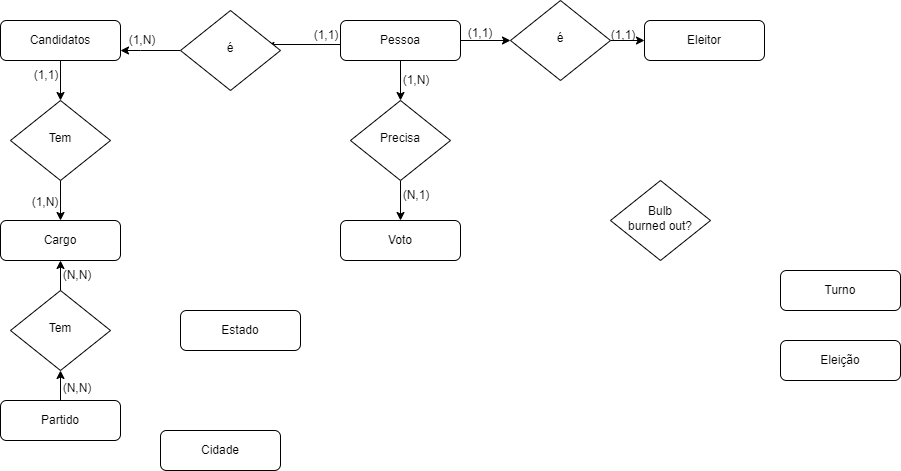

The diagram above was exported from draw.io. Its source (the exported page's mxGraphModel, read from the mxfile embedded in the PNG):
<mxGraphModel dx="1695" dy="482" grid="1" gridSize="10" guides="1" tooltips="1" connect="1" arrows="0" fold="1" page="1" pageScale="1" pageWidth="827" pageHeight="1169" math="0" shadow="0">
  <root>
    <mxCell id="WIyWlLk6GJQsqaUBKTNV-0" />
    <mxCell id="WIyWlLk6GJQsqaUBKTNV-1" parent="WIyWlLk6GJQsqaUBKTNV-0" />
    <mxCell id="0k0rZfN4kFibWipui-tv-16" style="edgeStyle=orthogonalEdgeStyle;rounded=0;orthogonalLoop=1;jettySize=auto;html=1;exitX=0.5;exitY=1;exitDx=0;exitDy=0;entryX=0.5;entryY=0;entryDx=0;entryDy=0;" edge="1" parent="WIyWlLk6GJQsqaUBKTNV-1" source="WIyWlLk6GJQsqaUBKTNV-3" target="WIyWlLk6GJQsqaUBKTNV-6">
      <mxGeometry relative="1" as="geometry" />
    </mxCell>
    <mxCell id="0k0rZfN4kFibWipui-tv-19" style="edgeStyle=orthogonalEdgeStyle;rounded=0;orthogonalLoop=1;jettySize=auto;html=1;exitX=0;exitY=0.5;exitDx=0;exitDy=0;" edge="1" parent="WIyWlLk6GJQsqaUBKTNV-1" source="WIyWlLk6GJQsqaUBKTNV-3">
      <mxGeometry relative="1" as="geometry">
        <mxPoint x="40" y="70" as="targetPoint" />
        <Array as="points">
          <mxPoint x="110" y="64" />
        </Array>
      </mxGeometry>
    </mxCell>
    <mxCell id="0k0rZfN4kFibWipui-tv-24" style="edgeStyle=orthogonalEdgeStyle;rounded=0;orthogonalLoop=1;jettySize=auto;html=1;exitX=1;exitY=0.5;exitDx=0;exitDy=0;" edge="1" parent="WIyWlLk6GJQsqaUBKTNV-1" source="WIyWlLk6GJQsqaUBKTNV-3" target="0k0rZfN4kFibWipui-tv-23">
      <mxGeometry relative="1" as="geometry" />
    </mxCell>
    <mxCell id="WIyWlLk6GJQsqaUBKTNV-3" value="Pessoa" style="rounded=1;whiteSpace=wrap;html=1;fontSize=12;glass=0;strokeWidth=1;shadow=0;" parent="WIyWlLk6GJQsqaUBKTNV-1" vertex="1">
      <mxGeometry x="110" y="40" width="120" height="40" as="geometry" />
    </mxCell>
    <mxCell id="0k0rZfN4kFibWipui-tv-17" style="edgeStyle=orthogonalEdgeStyle;rounded=0;orthogonalLoop=1;jettySize=auto;html=1;exitX=0.5;exitY=1;exitDx=0;exitDy=0;entryX=0.5;entryY=0;entryDx=0;entryDy=0;" edge="1" parent="WIyWlLk6GJQsqaUBKTNV-1" source="WIyWlLk6GJQsqaUBKTNV-6" target="0k0rZfN4kFibWipui-tv-3">
      <mxGeometry relative="1" as="geometry" />
    </mxCell>
    <mxCell id="WIyWlLk6GJQsqaUBKTNV-6" value="Precisa" style="rhombus;whiteSpace=wrap;html=1;shadow=0;fontFamily=Helvetica;fontSize=12;align=center;strokeWidth=1;spacing=6;spacingTop=-4;" parent="WIyWlLk6GJQsqaUBKTNV-1" vertex="1">
      <mxGeometry x="120" y="120" width="100" height="80" as="geometry" />
    </mxCell>
    <mxCell id="WIyWlLk6GJQsqaUBKTNV-7" value="Eleitor" style="rounded=1;whiteSpace=wrap;html=1;fontSize=12;glass=0;strokeWidth=1;shadow=0;" parent="WIyWlLk6GJQsqaUBKTNV-1" vertex="1">
      <mxGeometry x="414" y="40" width="120" height="40" as="geometry" />
    </mxCell>
    <mxCell id="WIyWlLk6GJQsqaUBKTNV-10" value="Bulb&lt;br&gt;burned out?" style="rhombus;whiteSpace=wrap;html=1;shadow=0;fontFamily=Helvetica;fontSize=12;align=center;strokeWidth=1;spacing=6;spacingTop=-4;" parent="WIyWlLk6GJQsqaUBKTNV-1" vertex="1">
      <mxGeometry x="380" y="200" width="100" height="80" as="geometry" />
    </mxCell>
    <mxCell id="0k0rZfN4kFibWipui-tv-33" style="edgeStyle=orthogonalEdgeStyle;rounded=0;orthogonalLoop=1;jettySize=auto;html=1;exitX=0.5;exitY=0;exitDx=0;exitDy=0;entryX=0.5;entryY=1;entryDx=0;entryDy=0;" edge="1" parent="WIyWlLk6GJQsqaUBKTNV-1" source="WIyWlLk6GJQsqaUBKTNV-11" target="0k0rZfN4kFibWipui-tv-31">
      <mxGeometry relative="1" as="geometry" />
    </mxCell>
    <mxCell id="WIyWlLk6GJQsqaUBKTNV-11" value="Partido" style="rounded=1;whiteSpace=wrap;html=1;fontSize=12;glass=0;strokeWidth=1;shadow=0;" parent="WIyWlLk6GJQsqaUBKTNV-1" vertex="1">
      <mxGeometry x="-230" y="420" width="120" height="40" as="geometry" />
    </mxCell>
    <mxCell id="0k0rZfN4kFibWipui-tv-29" style="edgeStyle=orthogonalEdgeStyle;rounded=0;orthogonalLoop=1;jettySize=auto;html=1;exitX=0.5;exitY=1;exitDx=0;exitDy=0;entryX=0.5;entryY=0;entryDx=0;entryDy=0;" edge="1" parent="WIyWlLk6GJQsqaUBKTNV-1" source="WIyWlLk6GJQsqaUBKTNV-12" target="0k0rZfN4kFibWipui-tv-28">
      <mxGeometry relative="1" as="geometry" />
    </mxCell>
    <mxCell id="WIyWlLk6GJQsqaUBKTNV-12" value="Candidatos" style="rounded=1;whiteSpace=wrap;html=1;fontSize=12;glass=0;strokeWidth=1;shadow=0;" parent="WIyWlLk6GJQsqaUBKTNV-1" vertex="1">
      <mxGeometry x="-230" y="40" width="120" height="40" as="geometry" />
    </mxCell>
    <mxCell id="0k0rZfN4kFibWipui-tv-0" value="Estado" style="rounded=1;whiteSpace=wrap;html=1;fontSize=12;glass=0;strokeWidth=1;shadow=0;" vertex="1" parent="WIyWlLk6GJQsqaUBKTNV-1">
      <mxGeometry x="-50" y="330" width="120" height="40" as="geometry" />
    </mxCell>
    <mxCell id="0k0rZfN4kFibWipui-tv-1" value="Cidade" style="rounded=1;whiteSpace=wrap;html=1;fontSize=12;glass=0;strokeWidth=1;shadow=0;" vertex="1" parent="WIyWlLk6GJQsqaUBKTNV-1">
      <mxGeometry x="-70" y="450" width="120" height="40" as="geometry" />
    </mxCell>
    <mxCell id="0k0rZfN4kFibWipui-tv-2" value="Eleição" style="rounded=1;whiteSpace=wrap;html=1;fontSize=12;glass=0;strokeWidth=1;shadow=0;" vertex="1" parent="WIyWlLk6GJQsqaUBKTNV-1">
      <mxGeometry x="550" y="360" width="120" height="40" as="geometry" />
    </mxCell>
    <mxCell id="0k0rZfN4kFibWipui-tv-3" value="Voto" style="rounded=1;whiteSpace=wrap;html=1;fontSize=12;glass=0;strokeWidth=1;shadow=0;" vertex="1" parent="WIyWlLk6GJQsqaUBKTNV-1">
      <mxGeometry x="110" y="240" width="120" height="40" as="geometry" />
    </mxCell>
    <mxCell id="0k0rZfN4kFibWipui-tv-4" value="Turno" style="rounded=1;whiteSpace=wrap;html=1;fontSize=12;glass=0;strokeWidth=1;shadow=0;" vertex="1" parent="WIyWlLk6GJQsqaUBKTNV-1">
      <mxGeometry x="550" y="290" width="120" height="40" as="geometry" />
    </mxCell>
    <mxCell id="0k0rZfN4kFibWipui-tv-5" value="Cargo" style="rounded=1;whiteSpace=wrap;html=1;fontSize=12;glass=0;strokeWidth=1;shadow=0;" vertex="1" parent="WIyWlLk6GJQsqaUBKTNV-1">
      <mxGeometry x="-230" y="240" width="120" height="40" as="geometry" />
    </mxCell>
    <mxCell id="0k0rZfN4kFibWipui-tv-12" value="(1,N)" style="text;html=1;strokeColor=none;fillColor=none;align=center;verticalAlign=middle;whiteSpace=wrap;rounded=0;" vertex="1" parent="WIyWlLk6GJQsqaUBKTNV-1">
      <mxGeometry x="156" y="85" width="60" height="30" as="geometry" />
    </mxCell>
    <mxCell id="0k0rZfN4kFibWipui-tv-13" value="(N,1)" style="text;html=1;strokeColor=none;fillColor=none;align=center;verticalAlign=middle;whiteSpace=wrap;rounded=0;" vertex="1" parent="WIyWlLk6GJQsqaUBKTNV-1">
      <mxGeometry x="156" y="200" width="60" height="30" as="geometry" />
    </mxCell>
    <mxCell id="0k0rZfN4kFibWipui-tv-20" style="edgeStyle=orthogonalEdgeStyle;rounded=0;orthogonalLoop=1;jettySize=auto;html=1;exitX=0;exitY=0.5;exitDx=0;exitDy=0;" edge="1" parent="WIyWlLk6GJQsqaUBKTNV-1" source="0k0rZfN4kFibWipui-tv-15" target="WIyWlLk6GJQsqaUBKTNV-12">
      <mxGeometry relative="1" as="geometry">
        <Array as="points">
          <mxPoint x="-90" y="70" />
          <mxPoint x="-90" y="70" />
        </Array>
      </mxGeometry>
    </mxCell>
    <mxCell id="0k0rZfN4kFibWipui-tv-15" value="é" style="rhombus;whiteSpace=wrap;html=1;shadow=0;fontFamily=Helvetica;fontSize=12;align=center;strokeWidth=1;spacing=6;spacingTop=-4;" vertex="1" parent="WIyWlLk6GJQsqaUBKTNV-1">
      <mxGeometry x="-50" y="30" width="100" height="80" as="geometry" />
    </mxCell>
    <mxCell id="0k0rZfN4kFibWipui-tv-21" value="(1,1)" style="text;html=1;strokeColor=none;fillColor=none;align=center;verticalAlign=middle;whiteSpace=wrap;rounded=0;" vertex="1" parent="WIyWlLk6GJQsqaUBKTNV-1">
      <mxGeometry x="66" y="40" width="60" height="30" as="geometry" />
    </mxCell>
    <mxCell id="0k0rZfN4kFibWipui-tv-22" value="(1,N)" style="text;html=1;strokeColor=none;fillColor=none;align=center;verticalAlign=middle;whiteSpace=wrap;rounded=0;" vertex="1" parent="WIyWlLk6GJQsqaUBKTNV-1">
      <mxGeometry x="-118" y="45" width="60" height="30" as="geometry" />
    </mxCell>
    <mxCell id="0k0rZfN4kFibWipui-tv-25" style="edgeStyle=orthogonalEdgeStyle;rounded=0;orthogonalLoop=1;jettySize=auto;html=1;exitX=1;exitY=0.5;exitDx=0;exitDy=0;entryX=0;entryY=0.5;entryDx=0;entryDy=0;" edge="1" parent="WIyWlLk6GJQsqaUBKTNV-1" source="0k0rZfN4kFibWipui-tv-23" target="WIyWlLk6GJQsqaUBKTNV-7">
      <mxGeometry relative="1" as="geometry" />
    </mxCell>
    <mxCell id="0k0rZfN4kFibWipui-tv-23" value="é" style="rhombus;whiteSpace=wrap;html=1;shadow=0;fontFamily=Helvetica;fontSize=12;align=center;strokeWidth=1;spacing=6;spacingTop=-4;" vertex="1" parent="WIyWlLk6GJQsqaUBKTNV-1">
      <mxGeometry x="280" y="20" width="100" height="80" as="geometry" />
    </mxCell>
    <mxCell id="0k0rZfN4kFibWipui-tv-26" value="(1,1)" style="text;html=1;strokeColor=none;fillColor=none;align=center;verticalAlign=middle;whiteSpace=wrap;rounded=0;" vertex="1" parent="WIyWlLk6GJQsqaUBKTNV-1">
      <mxGeometry x="363" y="40" width="60" height="30" as="geometry" />
    </mxCell>
    <mxCell id="0k0rZfN4kFibWipui-tv-27" value="(1,1)" style="text;html=1;strokeColor=none;fillColor=none;align=center;verticalAlign=middle;whiteSpace=wrap;rounded=0;" vertex="1" parent="WIyWlLk6GJQsqaUBKTNV-1">
      <mxGeometry x="220" y="38" width="60" height="30" as="geometry" />
    </mxCell>
    <mxCell id="0k0rZfN4kFibWipui-tv-30" style="edgeStyle=orthogonalEdgeStyle;rounded=0;orthogonalLoop=1;jettySize=auto;html=1;exitX=0.5;exitY=1;exitDx=0;exitDy=0;entryX=0.5;entryY=0;entryDx=0;entryDy=0;" edge="1" parent="WIyWlLk6GJQsqaUBKTNV-1" source="0k0rZfN4kFibWipui-tv-28" target="0k0rZfN4kFibWipui-tv-5">
      <mxGeometry relative="1" as="geometry" />
    </mxCell>
    <mxCell id="0k0rZfN4kFibWipui-tv-28" value="Tem" style="rhombus;whiteSpace=wrap;html=1;shadow=0;fontFamily=Helvetica;fontSize=12;align=center;strokeWidth=1;spacing=6;spacingTop=-4;" vertex="1" parent="WIyWlLk6GJQsqaUBKTNV-1">
      <mxGeometry x="-220" y="120" width="100" height="80" as="geometry" />
    </mxCell>
    <mxCell id="0k0rZfN4kFibWipui-tv-34" style="edgeStyle=orthogonalEdgeStyle;rounded=0;orthogonalLoop=1;jettySize=auto;html=1;exitX=0.5;exitY=0;exitDx=0;exitDy=0;" edge="1" parent="WIyWlLk6GJQsqaUBKTNV-1" source="0k0rZfN4kFibWipui-tv-31" target="0k0rZfN4kFibWipui-tv-5">
      <mxGeometry relative="1" as="geometry" />
    </mxCell>
    <mxCell id="0k0rZfN4kFibWipui-tv-31" value="Tem" style="rhombus;whiteSpace=wrap;html=1;shadow=0;fontFamily=Helvetica;fontSize=12;align=center;strokeWidth=1;spacing=6;spacingTop=-4;" vertex="1" parent="WIyWlLk6GJQsqaUBKTNV-1">
      <mxGeometry x="-220" y="310" width="100" height="80" as="geometry" />
    </mxCell>
    <mxCell id="0k0rZfN4kFibWipui-tv-35" value="(1,1)" style="text;html=1;strokeColor=none;fillColor=none;align=center;verticalAlign=middle;whiteSpace=wrap;rounded=0;" vertex="1" parent="WIyWlLk6GJQsqaUBKTNV-1">
      <mxGeometry x="-214" y="80" width="60" height="30" as="geometry" />
    </mxCell>
    <mxCell id="0k0rZfN4kFibWipui-tv-36" value="(1,N)" style="text;html=1;strokeColor=none;fillColor=none;align=center;verticalAlign=middle;whiteSpace=wrap;rounded=0;" vertex="1" parent="WIyWlLk6GJQsqaUBKTNV-1">
      <mxGeometry x="-215" y="207" width="60" height="30" as="geometry" />
    </mxCell>
    <mxCell id="0k0rZfN4kFibWipui-tv-37" value="(N,N)" style="text;html=1;strokeColor=none;fillColor=none;align=center;verticalAlign=middle;whiteSpace=wrap;rounded=0;" vertex="1" parent="WIyWlLk6GJQsqaUBKTNV-1">
      <mxGeometry x="-183" y="393" width="60" height="30" as="geometry" />
    </mxCell>
    <mxCell id="0k0rZfN4kFibWipui-tv-38" value="(N,N)" style="text;html=1;strokeColor=none;fillColor=none;align=center;verticalAlign=middle;whiteSpace=wrap;rounded=0;" vertex="1" parent="WIyWlLk6GJQsqaUBKTNV-1">
      <mxGeometry x="-183" y="280" width="60" height="30" as="geometry" />
    </mxCell>
  </root>
</mxGraphModel>